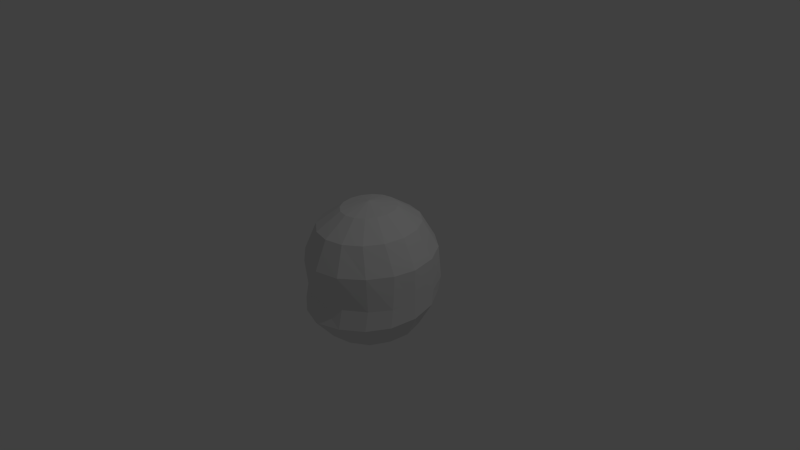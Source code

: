 # Source: player.blend  (saved by Blender 2.76.0; exported with 4.5.12 LTS)
import bpy
from mathutils import Matrix  # noqa: F401  (used for matrix-valued properties, if any)

bpy.ops.wm.read_factory_settings(use_empty=True)
scene = bpy.context.scene
scene.name = 'Scene'

# ---- collections
col_collection_1 = bpy.data.collections.new('Collection 1'); scene.collection.children.link(col_collection_1)
col_collection_10 = bpy.data.collections.new('Collection 10'); scene.collection.children.link(col_collection_10)

# ---- materials (node trees are filled in below, after node groups)
mat_material = bpy.data.materials.new('Material')
mat_material.alpha_threshold = 0.0
mat_material.use_transparent_shadow = False
mat_material.roughness = 0.5
mat_material.line_color = (0.0, 0.0, 0.0, 1.0)

# ---- material node trees

# ---- world
world_world = bpy.data.worlds.new('World'); scene.world = world_world
world_world.color = (0.05088, 0.05088, 0.05088)
world_world.use_sun_shadow = False
world_world.sun_shadow_jitter_overblur = 0.0
world_world.cycles.sampling_method = 'MANUAL'
world_world.cycles.sample_map_resolution = 256

# ---- cameras
cam_camera = bpy.data.cameras.new('Camera')
cam_camera.clip_end = 100.0
cam_camera.lens = 35.0
cam_camera.sensor_width = 32.0
cam_camera.sensor_height = 18.0
cam_camera.ortho_scale = 7.314
cam_camera.dof.focus_distance = 0.0
cam_camera.dof.aperture_fstop = 128.0

# ---- lights
light_lamp = bpy.data.lights.new('Lamp', 'POINT')
light_lamp.transmission_factor = 0.0
light_lamp.cutoff_distance = 30.0
light_lamp.energy = 100.0
light_lamp.shadow_buffer_clip_start = 1.001
light_lamp.shadow_soft_size = 0.1
light_lamp.shadow_maximum_resolution = 0.006
light_lamp.use_absolute_resolution = True
light_lamp.cycles.use_multiple_importance_sampling = False

# ---- meshes
me_cube = bpy.data.meshes.new('Cube')
me_cube.from_pydata([(-0.3428, -0.0595, 0.7027), (-0.6335, -0.0595, 0.4859), (-0.8277, -0.0595, 0.1153), (-0.8211, -0.0595, -0.3497), (-0.8277, -0.0595, -0.5771), (-0.6778, -0.05796, -0.8813), (-0.3428, -0.0595, -1.013), (-0.3167, 0.08694, 0.7027), (-0.5853, 0.2111, 0.4859), (-0.7647, 0.2941, 0.1153), (-0.7586, 0.3232, -0.3497), (-0.7647, 0.2941, -0.5504), (-0.6263, 0.1926, -0.8504), (-0.3167, 0.08694, -0.9609), (-0.2424, 0.2111, 0.7027), (-0.4479, 0.4405, 0.4859), (-0.5853, 0.5938, 0.1153), (-0.5806, 0.6476, -0.3497), (-0.5853, 0.5938, -0.5303), (-0.4795, 0.4051, -0.8318), (-0.2424, 0.2111, -0.9275), (-5.553e-09, -0.2668, -1.111), (-0.1312, 0.2941, 0.7027), (-0.2424, 0.5938, 0.4859), (-0.3167, 0.7941, 0.1153), (-0.3142, 0.8644, -0.3497), (-0.3167, 0.7941, -0.5303), (-0.2597, 0.547, -0.8318), (-0.1221, 0.2695, -0.8991), (2.115e-08, 0.3232, 0.7027), (7.454e-08, 0.6476, 0.4859), (1.279e-07, 0.8644, 0.1153), (1.012e-07, 0.9405, -0.3497), (1.279e-07, 0.8644, -0.5303), (-0.0005703, 0.5969, -0.8318), (7.454e-08, 0.3232, -0.9007), (0.1312, 0.2941, 0.7027), (0.2424, 0.5938, 0.4859), (0.3167, 0.7941, 0.1153), (0.3142, 0.8644, -0.3497), (0.3167, 0.7941, -0.5303), (0.2586, 0.547, -0.8318), (0.1312, 0.2941, -0.9007), (-1.123e-07, -0.0595, 0.7788), (0.2424, 0.2111, 0.7027), (0.4479, 0.4405, 0.4859), (0.5853, 0.5938, 0.1153), (0.5806, 0.6476, -0.3497), (0.5853, 0.5938, -0.5303), (0.4783, 0.4051, -0.8318), (0.2424, 0.2111, -0.9275), (0.3167, 0.08694, 0.7027), (0.5853, 0.2111, 0.4859), (0.7647, 0.2941, 0.1153), (0.7586, 0.3232, -0.3497), (0.7647, 0.2941, -0.5504), (0.6251, 0.1926, -0.8504), (0.3167, 0.08694, -0.9609), (0.3428, -0.0595, 0.7027), (0.6335, -0.0595, 0.4859), (0.8277, -0.0595, 0.1153), (0.8211, -0.0595, -0.3497), (0.8277, -0.0595, -0.5771), (0.6767, -0.05796, -0.8813), (0.3428, -0.0595, -1.013), (0.3167, -0.2059, 0.7027), (0.5853, -0.3301, 0.4859), (0.7647, -0.3457, 0.1153), (0.7586, -0.3697, -0.3497), (0.7647, -0.4131, -0.5905), (0.6251, -0.3086, -0.8999), (0.3167, -0.2059, -1.041), (0.2424, -0.3301, 0.7027), (0.4479, -0.5595, 0.4859), (0.5853, -0.6454, 0.1153), (0.5806, -0.6217, -0.3497), (0.5853, -0.6793, -0.6039), (0.4783, -0.521, -0.9247), (0.2424, -0.3301, -1.061), (0.1312, -0.4131, 0.7027), (0.2424, -0.7128, 0.4859), (0.3167, -0.8697, 0.1153), (0.3142, -0.8162, -0.3497), (0.3167, -0.878, -0.6039), (0.2586, -0.663, -0.9247), (0.1312, -0.4131, -1.061), (-8.565e-08, -0.4422, 0.7027), (-2.992e-07, -0.7666, 0.4859), (-3.259e-07, -0.9401, 0.1153), (-3.793e-07, -0.8923, -0.3497), (-3.259e-07, -0.9834, -0.6039), (-0.0005707, -0.7128, -0.9247), (-1.657e-07, -0.4422, -1.061), (-0.1312, -0.4131, 0.7027), (-0.2424, -0.7128, 0.4859), (-0.3167, -0.8697, 0.1153), (-0.3142, -0.8162, -0.3497), (-0.3167, -0.878, -0.6039), (-0.2597, -0.663, -0.9247), (-0.1312, -0.4131, -1.061), (-0.2424, -0.3301, 0.7027), (-0.4479, -0.5595, 0.4859), (-0.5853, -0.6454, 0.1153), (-0.5806, -0.6217, -0.3497), (-0.5853, -0.6793, -0.6039), (-0.4795, -0.521, -0.9247), (-0.2424, -0.3301, -1.061), (-0.3167, -0.2059, 0.7027), (-0.5853, -0.3301, 0.4859), (-0.7647, -0.3457, 0.1153), (-0.7586, -0.3697, -0.3497), (-0.7647, -0.4131, -0.5905), (-0.6263, -0.3086, -0.8999), (-0.3167, -0.2059, -1.041)], [], [(6, 5, 12, 13), (4, 3, 10, 11), (2, 1, 8, 9), (5, 4, 11, 12), (3, 2, 9, 10), (1, 0, 7, 8), (9, 8, 15, 16), (12, 11, 18, 19), (10, 9, 16, 17), (8, 7, 14, 15), (13, 12, 19, 20), (11, 10, 17, 18), (19, 18, 26, 27), (17, 16, 24, 25), (15, 14, 22, 23), (20, 19, 27, 28), (18, 17, 25, 26), (16, 15, 23, 24), (23, 22, 29, 30), (28, 27, 34, 35), (26, 25, 32, 33), (24, 23, 30, 31), (27, 26, 33, 34), (25, 24, 31, 32), (35, 34, 41, 42), (33, 32, 39, 40), (31, 30, 37, 38), (34, 33, 40, 41), (32, 31, 38, 39), (30, 29, 36, 37), (41, 40, 48, 49), (39, 38, 46, 47), (37, 36, 44, 45), (42, 41, 49, 50), (40, 39, 47, 48), (38, 37, 45, 46), (49, 48, 55, 56), (47, 46, 53, 54), (45, 44, 51, 52), (50, 49, 56, 57), (48, 47, 54, 55), (46, 45, 52, 53), (57, 56, 63, 64), (55, 54, 61, 62), (53, 52, 59, 60), (56, 55, 62, 63), (54, 53, 60, 61), (52, 51, 58, 59), (62, 61, 68, 69), (60, 59, 66, 67), (63, 62, 69, 70), (61, 60, 67, 68), (59, 58, 65, 66), (64, 63, 70, 71), (70, 69, 76, 77), (68, 67, 74, 75), (66, 65, 72, 73), (71, 70, 77, 78), (69, 68, 75, 76), (67, 66, 73, 74), (75, 74, 81, 82), (73, 72, 79, 80), (78, 77, 84, 85), (76, 75, 82, 83), (74, 73, 80, 81), (77, 76, 83, 84), (85, 84, 91, 92), (83, 82, 89, 90), (81, 80, 87, 88), (84, 83, 90, 91), (82, 81, 88, 89), (80, 79, 86, 87), (88, 87, 94, 95), (91, 90, 97, 98), (89, 88, 95, 96), (87, 86, 93, 94), (92, 91, 98, 99), (90, 89, 96, 97), (98, 97, 104, 105), (96, 95, 102, 103), (94, 93, 100, 101), (99, 98, 105, 106), (97, 96, 103, 104), (95, 94, 101, 102), (101, 100, 107, 108), (106, 105, 112, 113), (104, 103, 110, 111), (102, 101, 108, 109), (105, 104, 111, 112), (103, 102, 109, 110), (0, 43, 7), (21, 6, 13), (7, 43, 14), (21, 13, 20), (21, 20, 28), (14, 43, 22), (22, 43, 29), (21, 28, 35), (29, 43, 36), (21, 35, 42), (36, 43, 44), (21, 42, 50), (44, 43, 51), (21, 50, 57), (51, 43, 58), (21, 57, 64), (58, 43, 65), (21, 64, 71), (21, 71, 78), (65, 43, 72), (72, 43, 79), (21, 78, 85), (79, 43, 86), (21, 85, 92), (86, 43, 93), (21, 92, 99), (21, 99, 106), (93, 43, 100), (100, 43, 107), (21, 106, 113), (113, 112, 5, 6), (111, 110, 3, 4), (109, 108, 1, 2), (107, 43, 0), (21, 113, 6), (112, 111, 4, 5), (110, 109, 2, 3), (108, 107, 0, 1)])
_uv = me_cube.uv_layers.new(name='UVMap')
_uv.uv.foreach_set('vector', [0.853, 0.03231, 0.9262, 0.09988, 0.8583, 0.09988, 0.8186, 0.03231, 0.9475, 0.1751, 0.9475, 0.2582, 0.8441, 0.2582, 0.8543, 0.1751, 0.9285, 0.3457, 0.882, 0.4196, 0.8146, 0.4196, 0.8398, 0.3457, 0.9262, 0.09988, 0.9475, 0.1751, 0.8543, 0.1751, 0.8583, 0.09988, 0.9475, 0.2582, 0.9285, 0.3457, 0.8398, 0.3457, 0.8441, 0.2582, 0.882, 0.4196, 0.8141, 0.4854, 0.7777, 0.4854, 0.8146, 0.4196, 0.8398, 0.3457, 0.8146, 0.4196, 0.7486, 0.4196, 0.7583, 0.3457, 0.8583, 0.09988, 0.8543, 0.1751, 0.771, 0.1751, 0.7899, 0.09988, 0.8441, 0.2582, 0.8398, 0.3457, 0.7583, 0.3457, 0.7552, 0.2582, 0.8146, 0.4196, 0.7777, 0.4854, 0.7381, 0.4854, 0.7486, 0.4196, 0.8186, 0.03231, 0.8583, 0.09988, 0.7899, 0.09988, 0.7796, 0.03231, 0.8543, 0.1751, 0.8441, 0.2582, 0.7552, 0.2582, 0.771, 0.1751, 0.7899, 0.09988, 0.771, 0.1751, 0.689, 0.1751, 0.719, 0.09988, 0.7552, 0.2582, 0.7583, 0.3457, 0.676, 0.3457, 0.6709, 0.2582, 0.7486, 0.4196, 0.7381, 0.4854, 0.6976, 0.4854, 0.6819, 0.4196, 0.7796, 0.03231, 0.7899, 0.09988, 0.719, 0.09988, 0.7398, 0.03231, 0.771, 0.1751, 0.7552, 0.2582, 0.6709, 0.2582, 0.689, 0.1751, 0.7583, 0.3457, 0.7486, 0.4196, 0.6819, 0.4196, 0.676, 0.3457, 0.6819, 0.4196, 0.6976, 0.4854, 0.6589, 0.4854, 0.6126, 0.4196, 0.7398, 0.03231, 0.719, 0.09988, 0.6429, 0.09988, 0.7045, 0.03231, 0.689, 0.1751, 0.6709, 0.2582, 0.5817, 0.2582, 0.5998, 0.1751, 0.676, 0.3457, 0.6819, 0.4196, 0.6126, 0.4196, 0.5829, 0.3457, 0.719, 0.09988, 0.689, 0.1751, 0.5998, 0.1751, 0.6429, 0.09988, 0.6709, 0.2582, 0.676, 0.3457, 0.5829, 0.3457, 0.5817, 0.2582, 0.441, 0.03231, 0.5025, 0.09988, 0.4266, 0.09988, 0.4058, 0.03231, 0.5456, 0.1751, 0.5635, 0.2582, 0.4748, 0.2582, 0.4566, 0.1751, 0.5623, 0.3457, 0.5344, 0.4196, 0.4625, 0.4196, 0.4704, 0.3457, 0.5025, 0.09988, 0.5456, 0.1751, 0.4566, 0.1751, 0.4266, 0.09988, 0.5635, 0.2582, 0.5623, 0.3457, 0.4704, 0.3457, 0.4748, 0.2582, 0.5344, 0.4196, 0.4837, 0.4854, 0.4441, 0.4854, 0.4625, 0.4196, 0.4266, 0.09988, 0.4566, 0.1751, 0.3747, 0.1751, 0.3557, 0.09988, 0.4748, 0.2582, 0.4704, 0.3457, 0.3881, 0.3457, 0.3907, 0.2582, 0.4625, 0.4196, 0.4441, 0.4854, 0.4033, 0.4854, 0.3952, 0.4196, 0.4058, 0.03231, 0.4266, 0.09988, 0.3557, 0.09988, 0.3659, 0.03231, 0.4566, 0.1751, 0.4748, 0.2582, 0.3907, 0.2582, 0.3747, 0.1751, 0.4704, 0.3457, 0.4625, 0.4196, 0.3952, 0.4196, 0.3881, 0.3457, 0.3557, 0.09988, 0.3747, 0.1751, 0.2913, 0.1751, 0.2872, 0.09988, 0.3907, 0.2582, 0.3881, 0.3457, 0.3068, 0.3457, 0.3018, 0.2582, 0.3952, 0.4196, 0.4033, 0.4854, 0.3634, 0.4854, 0.3296, 0.4196, 0.3659, 0.03231, 0.3557, 0.09988, 0.2872, 0.09988, 0.3269, 0.03231, 0.3747, 0.1751, 0.3907, 0.2582, 0.3018, 0.2582, 0.2913, 0.1751, 0.3881, 0.3457, 0.3952, 0.4196, 0.3296, 0.4196, 0.3068, 0.3457, 0.3269, 0.03231, 0.2872, 0.09988, 0.2192, 0.09988, 0.2925, 0.03231, 0.2913, 0.1751, 0.3018, 0.2582, 0.1978, 0.2582, 0.1978, 0.1751, 0.3068, 0.3457, 0.3296, 0.4196, 0.2647, 0.4196, 0.2173, 0.3457, 0.2872, 0.09988, 0.2913, 0.1751, 0.1978, 0.1751, 0.2192, 0.09988, 0.3018, 0.2582, 0.3068, 0.3457, 0.2173, 0.3457, 0.1978, 0.2582, 0.3296, 0.4196, 0.3634, 0.4854, 0.3275, 0.4854, 0.2647, 0.4196, 0.8255, 0.6737, 0.8243, 0.7345, 0.7253, 0.7345, 0.7136, 0.6737, 0.8161, 0.8442, 0.7782, 0.9182, 0.6938, 0.9182, 0.728, 0.8442, 0.7625, 0.5984, 0.8255, 0.6737, 0.7136, 0.6737, 0.6896, 0.5984, 0.8243, 0.7345, 0.8161, 0.8442, 0.728, 0.8442, 0.7253, 0.7345, 0.7782, 0.9182, 0.6633, 0.9839, 0.6209, 0.9839, 0.6938, 0.9182, 0.6919, 0.5309, 0.7625, 0.5984, 0.6896, 0.5984, 0.6482, 0.5309, 0.6896, 0.5984, 0.7136, 0.6737, 0.632, 0.6737, 0.6198, 0.5984, 0.7253, 0.7345, 0.728, 0.8442, 0.6374, 0.8442, 0.6416, 0.7345, 0.6938, 0.9182, 0.6209, 0.9839, 0.5746, 0.9839, 0.6175, 0.9182, 0.6482, 0.5309, 0.6896, 0.5984, 0.6198, 0.5984, 0.5967, 0.5309, 0.7136, 0.6737, 0.7253, 0.7345, 0.6416, 0.7345, 0.632, 0.6737, 0.728, 0.8442, 0.6938, 0.9182, 0.6175, 0.9182, 0.6374, 0.8442, 0.6416, 0.7345, 0.6374, 0.8442, 0.5555, 0.8442, 0.5611, 0.7345, 0.6175, 0.9182, 0.5746, 0.9839, 0.5269, 0.9839, 0.5476, 0.9182, 0.5967, 0.5309, 0.6198, 0.5984, 0.5529, 0.5984, 0.5424, 0.5309, 0.632, 0.6737, 0.6416, 0.7345, 0.5611, 0.7345, 0.556, 0.6737, 0.6374, 0.8442, 0.6175, 0.9182, 0.5476, 0.9182, 0.5555, 0.8442, 0.6198, 0.5984, 0.632, 0.6737, 0.556, 0.6737, 0.5529, 0.5984, 0.5424, 0.5309, 0.5529, 0.5984, 0.4861, 0.5984, 0.4861, 0.5309, 0.556, 0.6737, 0.5611, 0.7345, 0.4849, 0.7345, 0.4856, 0.6737, 0.5555, 0.8442, 0.5476, 0.9182, 0.4816, 0.9182, 0.4836, 0.8442, 0.5529, 0.5984, 0.556, 0.6737, 0.4856, 0.6737, 0.4861, 0.5984, 0.5611, 0.7345, 0.5555, 0.8442, 0.4836, 0.8442, 0.4849, 0.7345, 0.5476, 0.9182, 0.5269, 0.9839, 0.479, 0.9839, 0.4816, 0.9182, 0.4836, 0.8442, 0.4816, 0.9182, 0.4158, 0.9182, 0.4122, 0.8442, 0.4861, 0.5984, 0.4856, 0.6737, 0.4154, 0.6737, 0.4194, 0.5984, 0.4849, 0.7345, 0.4836, 0.8442, 0.4122, 0.8442, 0.409, 0.7345, 0.4816, 0.9182, 0.479, 0.9839, 0.4315, 0.9839, 0.4158, 0.9182, 0.4861, 0.5309, 0.4861, 0.5984, 0.4194, 0.5984, 0.4299, 0.5309, 0.4856, 0.6737, 0.4849, 0.7345, 0.409, 0.7345, 0.4154, 0.6737, 0.4194, 0.5984, 0.4154, 0.6737, 0.3403, 0.6737, 0.3531, 0.5984, 0.409, 0.7345, 0.4122, 0.8442, 0.3321, 0.8442, 0.3297, 0.7345, 0.4158, 0.9182, 0.4315, 0.9839, 0.3847, 0.9839, 0.3478, 0.9182, 0.4299, 0.5309, 0.4194, 0.5984, 0.3531, 0.5984, 0.3759, 0.5309, 0.4154, 0.6737, 0.409, 0.7345, 0.3297, 0.7345, 0.3403, 0.6737, 0.4122, 0.8442, 0.4158, 0.9182, 0.3478, 0.9182, 0.3321, 0.8442, 0.3478, 0.9182, 0.3847, 0.9839, 0.3397, 0.9839, 0.2747, 0.9182, 0.3759, 0.5309, 0.3531, 0.5984, 0.2839, 0.5984, 0.3248, 0.5309, 0.3403, 0.6737, 0.3297, 0.7345, 0.2479, 0.7345, 0.2598, 0.6737, 0.3321, 0.8442, 0.3478, 0.9182, 0.2747, 0.9182, 0.2443, 0.8442, 0.3531, 0.5984, 0.3403, 0.6737, 0.2598, 0.6737, 0.2839, 0.5984, 0.3297, 0.7345, 0.3321, 0.8442, 0.2443, 0.8442, 0.2479, 0.7345, 0.05974, 0.4194, 0.1192, 0.3797, 0.07947, 0.4391, 0.8184, 0.01579, 0.853, 0.03231, 0.8186, 0.03231, 0.07947, 0.4391, 0.1192, 0.3797, 0.1052, 0.4498, 0.8184, 0.01579, 0.8186, 0.03231, 0.7796, 0.03231, 0.8184, 0.01579, 0.7796, 0.03231, 0.7398, 0.03231, 0.1052, 0.4498, 0.1192, 0.3797, 0.1331, 0.4498, 0.1331, 0.4498, 0.1192, 0.3797, 0.1589, 0.4391, 0.8184, 0.01579, 0.7398, 0.03231, 0.7045, 0.03231, 0.1589, 0.4391, 0.1192, 0.3797, 0.1786, 0.4194, 0.3272, 0.01579, 0.441, 0.03231, 0.4058, 0.03231, 0.1786, 0.4194, 0.1192, 0.3797, 0.1893, 0.3936, 0.3272, 0.01579, 0.4058, 0.03231, 0.3659, 0.03231, 0.1893, 0.3936, 0.1192, 0.3797, 0.1893, 0.3657, 0.3272, 0.01579, 0.3659, 0.03231, 0.3269, 0.03231, 0.1893, 0.3657, 0.1192, 0.3797, 0.1786, 0.34, 0.3272, 0.01579, 0.3269, 0.03231, 0.2925, 0.03231, 0.1786, 0.34, 0.1192, 0.3797, 0.1589, 0.3202, 0.4864, 0.5143, 0.6919, 0.5309, 0.6482, 0.5309, 0.4864, 0.5143, 0.6482, 0.5309, 0.5967, 0.5309, 0.1589, 0.3202, 0.1192, 0.3797, 0.1331, 0.3096, 0.1331, 0.3096, 0.1192, 0.3797, 0.1052, 0.3096, 0.4864, 0.5143, 0.5967, 0.5309, 0.5424, 0.5309, 0.1052, 0.3096, 0.1192, 0.3797, 0.07947, 0.3202, 0.4864, 0.5143, 0.5424, 0.5309, 0.4861, 0.5309, 0.07947, 0.3202, 0.1192, 0.3797, 0.05974, 0.34, 0.4864, 0.5143, 0.4861, 0.5309, 0.4299, 0.5309, 0.4864, 0.5143, 0.4299, 0.5309, 0.3759, 0.5309, 0.05974, 0.34, 0.1192, 0.3797, 0.04906, 0.3657, 0.04906, 0.3657, 0.1192, 0.3797, 0.04906, 0.3936, 0.4864, 0.5143, 0.3759, 0.5309, 0.3248, 0.5309, 0.3248, 0.5309, 0.2839, 0.5984, 0.212, 0.5984, 0.2816, 0.5309, 0.2598, 0.6737, 0.2479, 0.7345, 0.1514, 0.7345, 0.1499, 0.6737, 0.2443, 0.8442, 0.2747, 0.9182, 0.1949, 0.9182, 0.1595, 0.8442, 0.04906, 0.3936, 0.1192, 0.3797, 0.05974, 0.4194, 0.4864, 0.5143, 0.3248, 0.5309, 0.2816, 0.5309, 0.2839, 0.5984, 0.2598, 0.6737, 0.1499, 0.6737, 0.212, 0.5984, 0.2479, 0.7345, 0.2443, 0.8442, 0.1595, 0.8442, 0.1514, 0.7345, 0.2747, 0.9182, 0.3397, 0.9839, 0.2995, 0.9839, 0.1949, 0.9182])
me_cube.materials.append(mat_material)
me_cube.use_remesh_preserve_volume = False
me_cube.use_remesh_preserve_attributes = False
me_cube.use_mirror_vertex_groups = False
me_cube.update()

# ---- objects
ob_cube = bpy.data.objects.new('Cube', me_cube)
ob_lamp = bpy.data.objects.new('Lamp', light_lamp)
ob_camera = bpy.data.objects.new('Camera', cam_camera)

# ---- transforms, parenting, visibility, modifiers, constraints
ob_cube.location = (0.0, 0.0, 0.0)
ob_cube.lock_rotations_4d = False
ob_cube.empty_display_type = 'ARROWS'
ob_cube.lineart.crease_threshold = 0.0
ob_lamp.location = (4.076, 1.005, 5.904)
ob_lamp.rotation_euler = (0.6503, 0.05522, 1.866)
ob_lamp.lock_rotations_4d = False
ob_lamp.empty_display_type = 'ARROWS'
ob_lamp.color = (0.0, 0.0, 0.0, 0.0)
ob_lamp.lineart.crease_threshold = 0.0
ob_camera.location = (7.481, -6.508, 5.344)
ob_camera.rotation_euler = (1.109, 0.01082, 0.8149)
ob_camera.lock_rotations_4d = False
ob_camera.empty_display_type = 'ARROWS'
ob_camera.color = (0.0, 0.0, 0.0, 0.0)
ob_camera.display_type = 'WIRE'
ob_camera.lineart.crease_threshold = 0.0

# ---- collection membership
col_collection_1.objects.link(ob_cube)
col_collection_10.objects.link(ob_lamp)
col_collection_10.objects.link(ob_camera)

# ---- scene / render settings (as saved in the file)
scene.camera = ob_camera
scene.frame_start = 1; scene.frame_end = 250; scene.frame_set(1)
scene.render.engine = 'BLENDER_EEVEE_NEXT'
scene.render.resolution_percentage = 50
scene.render.dither_intensity = 0.0
scene.cycles.use_denoising = False
scene.cycles.samples = 10
scene.cycles.sampling_pattern = 'TABULATED_SOBOL'
scene.cycles.light_sampling_threshold = 0.0
scene.cycles.use_adaptive_sampling = False
scene.cycles.use_light_tree = False
scene.cycles.blur_glossy = 0.0
scene.cycles.pixel_filter_type = 'GAUSSIAN'
scene.cycles.sample_clamp_indirect = 0.0
scene.view_settings.view_transform = 'Standard'
bpy.context.view_layer.update()
